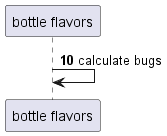

The diagram above was rendered by PlantUML. Its source (embedded in the PNG):
@startuml
participant "bottle flavors" as 0
autonumber 10 0
0 -> 0: calculate bugs
@enduml